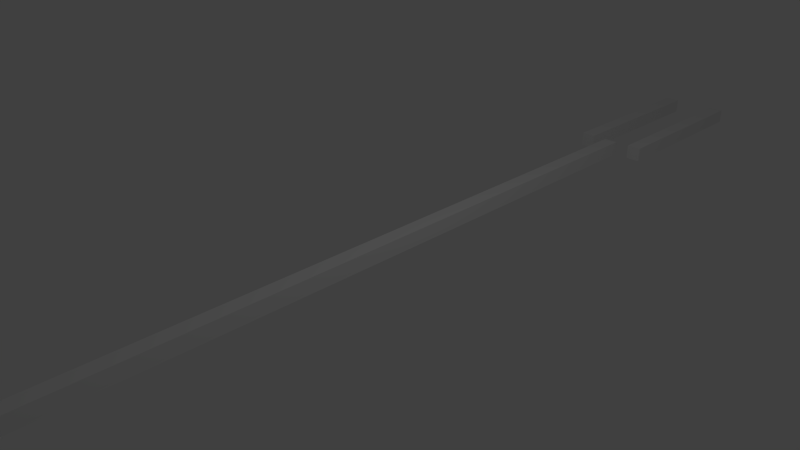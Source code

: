# Source: frame5.blend  (saved by Blender 2.60.0; exported with 4.5.12 LTS)
import bpy
from mathutils import Matrix  # noqa: F401  (used for matrix-valued properties, if any)

bpy.ops.wm.read_factory_settings(use_empty=True)
scene = bpy.context.scene
scene.name = 'Scene'

# ---- collections
col_collection_1 = bpy.data.collections.new('Collection 1'); scene.collection.children.link(col_collection_1)

# ---- materials (node trees are filled in below, after node groups)
mat_material = bpy.data.materials.new('Material')
mat_material.alpha_threshold = 0.0
mat_material.use_transparent_shadow = False
mat_material.roughness = 0.5
mat_material.line_color = (0.0, 0.0, 0.0, 1.0)

# ---- material node trees

# ---- world
world_world = bpy.data.worlds.new('World'); scene.world = world_world
world_world.color = (0.05088, 0.05088, 0.05088)
world_world.use_sun_shadow = False
world_world.sun_shadow_jitter_overblur = 0.0
world_world.cycles.sampling_method = 'MANUAL'
world_world.cycles.sample_map_resolution = 256

# ---- cameras
cam_camera = bpy.data.cameras.new('Camera')
cam_camera.clip_end = 100.0
cam_camera.lens = 35.0
cam_camera.ortho_scale = 7.314
cam_camera.dof.focus_distance = 0.0
cam_camera.dof.aperture_fstop = 128.0

# ---- lights
light_lamp = bpy.data.lights.new('Lamp', 'POINT')
light_lamp.transmission_factor = 0.0
light_lamp.cutoff_distance = 30.0
light_lamp.energy = 100.0
light_lamp.shadow_buffer_clip_start = 1.001
light_lamp.shadow_soft_size = 1.0
light_lamp.shadow_maximum_resolution = 0.006
light_lamp.use_absolute_resolution = True
light_lamp.cycles.use_multiple_importance_sampling = False

# ---- meshes
me_cube_004 = bpy.data.meshes.new('Cube.004')
me_cube_004.from_pydata([(1.0, 1.0, -1.0), (1.0, -1.0, -1.0), (-1.0, -1.0, -1.0), (-1.0, 1.0, -1.0), (1.0, 1.0, 1.0), (1.0, -1.0, 1.0), (-1.0, -1.0, 1.0), (-1.0, 1.0, 1.0)], [], [(0, 1, 2, 3), (4, 7, 6, 5), (0, 4, 5, 1), (1, 5, 6, 2), (2, 6, 7, 3), (4, 0, 3, 7)])
me_cube_004.use_remesh_preserve_volume = False
me_cube_004.use_remesh_preserve_attributes = False
me_cube_004.use_mirror_vertex_groups = False
me_cube_004.update()
me_cube_003 = bpy.data.meshes.new('Cube.003')
me_cube_003.from_pydata([(1.0, 1.0, -1.0), (1.0, -1.0, -1.0), (-1.0, -1.0, -1.0), (-1.0, 1.0, -1.0), (1.0, 1.0, 1.0), (1.0, -1.0, 1.0), (-1.0, -1.0, 1.0), (-1.0, 1.0, 1.0)], [], [(0, 1, 2, 3), (4, 7, 6, 5), (0, 4, 5, 1), (1, 5, 6, 2), (2, 6, 7, 3), (4, 0, 3, 7)])
me_cube_003.use_remesh_preserve_volume = False
me_cube_003.use_remesh_preserve_attributes = False
me_cube_003.use_mirror_vertex_groups = False
me_cube_003.update()
me_cube_002 = bpy.data.meshes.new('Cube.002')
me_cube_002.from_pydata([(1.0, 1.0, -1.0), (1.0, -1.0, -1.0), (-1.0, -1.0, -1.0), (-1.0, 1.0, -1.0), (1.0, 1.0, 1.0), (1.0, -1.0, 1.0), (-1.0, -1.0, 1.0), (-1.0, 1.0, 1.0)], [], [(0, 1, 2, 3), (4, 7, 6, 5), (0, 4, 5, 1), (1, 5, 6, 2), (2, 6, 7, 3), (4, 0, 3, 7)])
me_cube_002.use_remesh_preserve_volume = False
me_cube_002.use_remesh_preserve_attributes = False
me_cube_002.use_mirror_vertex_groups = False
me_cube_002.update()
me_cube_001 = bpy.data.meshes.new('Cube.001')
me_cube_001.from_pydata([(1.0, 1.0, -1.0), (1.0, -1.0, -1.0), (-1.0, -1.0, -1.0), (-1.0, 1.0, -1.0), (1.0, 1.0, 1.0), (1.0, -1.0, 1.0), (-1.0, -1.0, 1.0), (-1.0, 1.0, 1.0)], [], [(0, 1, 2, 3), (4, 7, 6, 5), (0, 4, 5, 1), (1, 5, 6, 2), (2, 6, 7, 3), (4, 0, 3, 7)])
me_cube_001.use_remesh_preserve_volume = False
me_cube_001.use_remesh_preserve_attributes = False
me_cube_001.use_mirror_vertex_groups = False
me_cube_001.update()
me_cube = bpy.data.meshes.new('Cube')
me_cube.from_pydata([(1.0, 1.0, -1.0), (1.0, -1.0, -1.0), (-1.0, -1.0, -1.0), (-1.0, 1.0, -1.0), (1.0, 1.0, 1.0), (1.0, -1.0, 1.0), (-1.0, -1.0, 1.0), (-1.0, 1.0, 1.0)], [], [(0, 1, 2, 3), (4, 7, 6, 5), (0, 4, 5, 1), (1, 5, 6, 2), (2, 6, 7, 3), (4, 0, 3, 7)])
me_cube.materials.append(mat_material)
me_cube.use_remesh_preserve_volume = False
me_cube.use_remesh_preserve_attributes = False
me_cube.use_mirror_vertex_groups = False
me_cube.update()

# ---- objects
ob_cube_004 = bpy.data.objects.new('Cube.004', me_cube_004)
ob_cube_003 = bpy.data.objects.new('Cube.003', me_cube_003)
ob_cube_002 = bpy.data.objects.new('Cube.002', me_cube_002)
ob_cube_001 = bpy.data.objects.new('Cube.001', me_cube_001)
ob_cube = bpy.data.objects.new('Cube', me_cube)
ob_lamp = bpy.data.objects.new('Lamp', light_lamp)
ob_camera = bpy.data.objects.new('Camera', cam_camera)

# ---- transforms, parenting, visibility, modifiers, constraints
ob_cube_004.location = (-0.5, -7.6, -1.0)
ob_cube_004.rotation_euler = (0.1222, -0.0, 0.0)
ob_cube_004.scale = (0.125, 1.6, 0.125)
ob_cube_004.lineart.crease_threshold = 0.0
ob_cube_003.location = (0.5, -7.6, -1.0)
ob_cube_003.rotation_euler = (0.1222, -0.0, 0.0)
ob_cube_003.scale = (0.125, 1.6, 0.125)
ob_cube_003.lineart.crease_threshold = 0.0
ob_cube_002.location = (-0.5, 7.6, 0.0)
ob_cube_002.scale = (0.125, 1.6, 0.125)
ob_cube_002.lineart.crease_threshold = 0.0
ob_cube_001.location = (0.5, 7.6, 0.0)
ob_cube_001.scale = (0.125, 1.6, 0.125)
ob_cube_001.lineart.crease_threshold = 0.0
ob_cube.location = (0.0, 0.0, 0.0)
ob_cube.scale = (0.125, 6.0, 0.125)
ob_cube.lock_rotations_4d = False
ob_cube.empty_display_type = 'ARROWS'
ob_cube.lineart.crease_threshold = 0.0
ob_lamp.location = (4.076, 1.005, 5.904)
ob_lamp.rotation_euler = (0.6503, 0.05522, 1.866)
ob_lamp.lock_rotations_4d = False
ob_lamp.empty_display_type = 'ARROWS'
ob_lamp.color = (0.0, 0.0, 0.0, 0.0)
ob_lamp.lineart.crease_threshold = 0.0
ob_camera.location = (7.481, -6.508, 5.344)
ob_camera.rotation_euler = (1.109, 0.01082, 0.8149)
ob_camera.lock_rotations_4d = False
ob_camera.empty_display_type = 'ARROWS'
ob_camera.color = (0.0, 0.0, 0.0, 0.0)
ob_camera.display_type = 'WIRE'
ob_camera.lineart.crease_threshold = 0.0

# ---- collection membership
col_collection_1.objects.link(ob_cube_004)
col_collection_1.objects.link(ob_cube_003)
col_collection_1.objects.link(ob_cube_002)
col_collection_1.objects.link(ob_cube_001)
col_collection_1.objects.link(ob_cube)
col_collection_1.objects.link(ob_lamp)
col_collection_1.objects.link(ob_camera)

# ---- scene / render settings (as saved in the file)
scene.camera = ob_camera
scene.frame_start = 1; scene.frame_end = 250; scene.frame_set(1)
scene.render.engine = 'BLENDER_EEVEE_NEXT'
scene.render.image_settings.color_mode = 'RGB'
scene.render.image_settings.compression = 90
scene.render.resolution_percentage = 50
scene.render.dither_intensity = 0.0
scene.render.bake_margin = 2
scene.render.bake_bias = 0.0
scene.cycles.use_denoising = False
scene.cycles.samples = 10
scene.cycles.sampling_pattern = 'TABULATED_SOBOL'
scene.cycles.light_sampling_threshold = 0.0
scene.cycles.use_adaptive_sampling = False
scene.cycles.use_light_tree = False
scene.cycles.blur_glossy = 0.0
scene.cycles.volume_bounces = 1
scene.cycles.pixel_filter_type = 'GAUSSIAN'
scene.cycles.sample_clamp_indirect = 0.0
scene.view_settings.view_transform = 'Standard'
bpy.context.view_layer.update()
